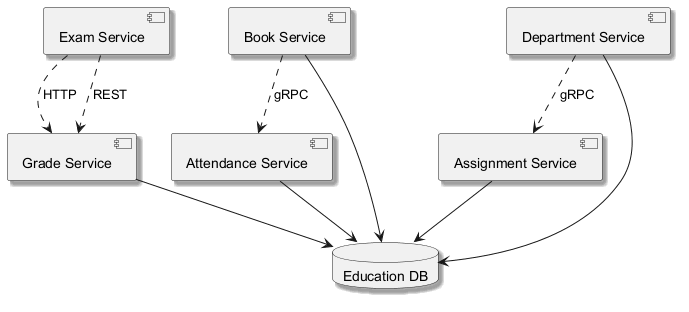

The diagram above was rendered by PlantUML. Its source (embedded in the PNG):
@startuml
skinparam backgroundColor #FFFFFF
skinparam classBackgroundColor #F1F8E9
skinparam classBorderColor #33691E
skinparam shadowing true
component "Exam Service" as C_ExamService
component "Book Service" as C_BookService
component "Grade Service" as C_GradeService
component "Department Service" as C_DepartmentService
component "Attendance Service" as C_AttendanceService
component "Assignment Service" as C_AssignmentService
database "Education DB" as DB_education
C_BookService --> DB_education
C_GradeService --> DB_education
C_DepartmentService --> DB_education
C_AttendanceService --> DB_education
C_AssignmentService --> DB_education
C_DepartmentService ..> C_AssignmentService : gRPC
C_BookService ..> C_AttendanceService : gRPC
C_ExamService ..> C_GradeService : HTTP
C_ExamService ..> C_GradeService : REST
@enduml